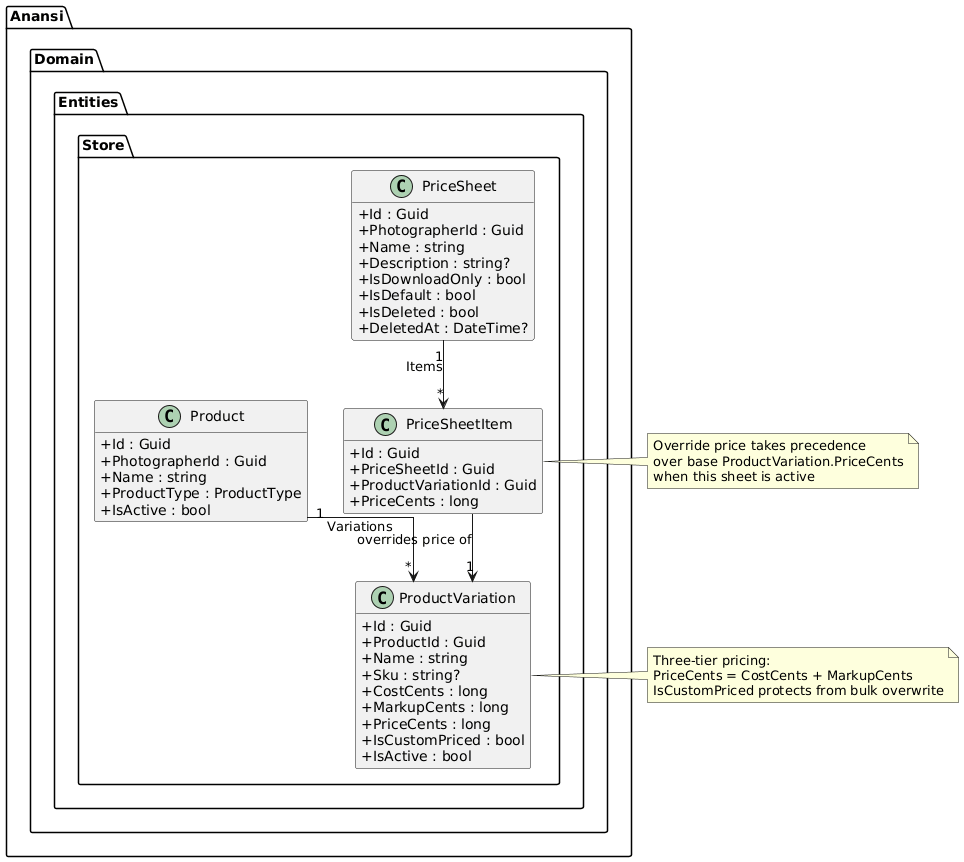

The diagram above was rendered by PlantUML. Its source (embedded in the PNG):
@startuml
skinparam classAttributeIconSize 0
skinparam linetype ortho
hide empty methods

package "Anansi.Domain.Entities.Store" {
  class Product {
    +Id : Guid
    +PhotographerId : Guid
    +Name : string
    +ProductType : ProductType
    +IsActive : bool
  }

  class ProductVariation {
    +Id : Guid
    +ProductId : Guid
    +Name : string
    +Sku : string?
    +CostCents : long
    +MarkupCents : long
    +PriceCents : long
    +IsCustomPriced : bool
    +IsActive : bool
  }

  class PriceSheet {
    +Id : Guid
    +PhotographerId : Guid
    +Name : string
    +Description : string?
    +IsDownloadOnly : bool
    +IsDefault : bool
    +IsDeleted : bool
    +DeletedAt : DateTime?
  }

  class PriceSheetItem {
    +Id : Guid
    +PriceSheetId : Guid
    +ProductVariationId : Guid
    +PriceCents : long
  }
}

Product "1" --> "*" ProductVariation : Variations
PriceSheet "1" --> "*" PriceSheetItem : Items
PriceSheetItem --> "1" ProductVariation : overrides price of

note right of ProductVariation
  Three-tier pricing:
  PriceCents = CostCents + MarkupCents
  IsCustomPriced protects from bulk overwrite
end note

note right of PriceSheetItem
  Override price takes precedence
  over base ProductVariation.PriceCents
  when this sheet is active
end note

@enduml